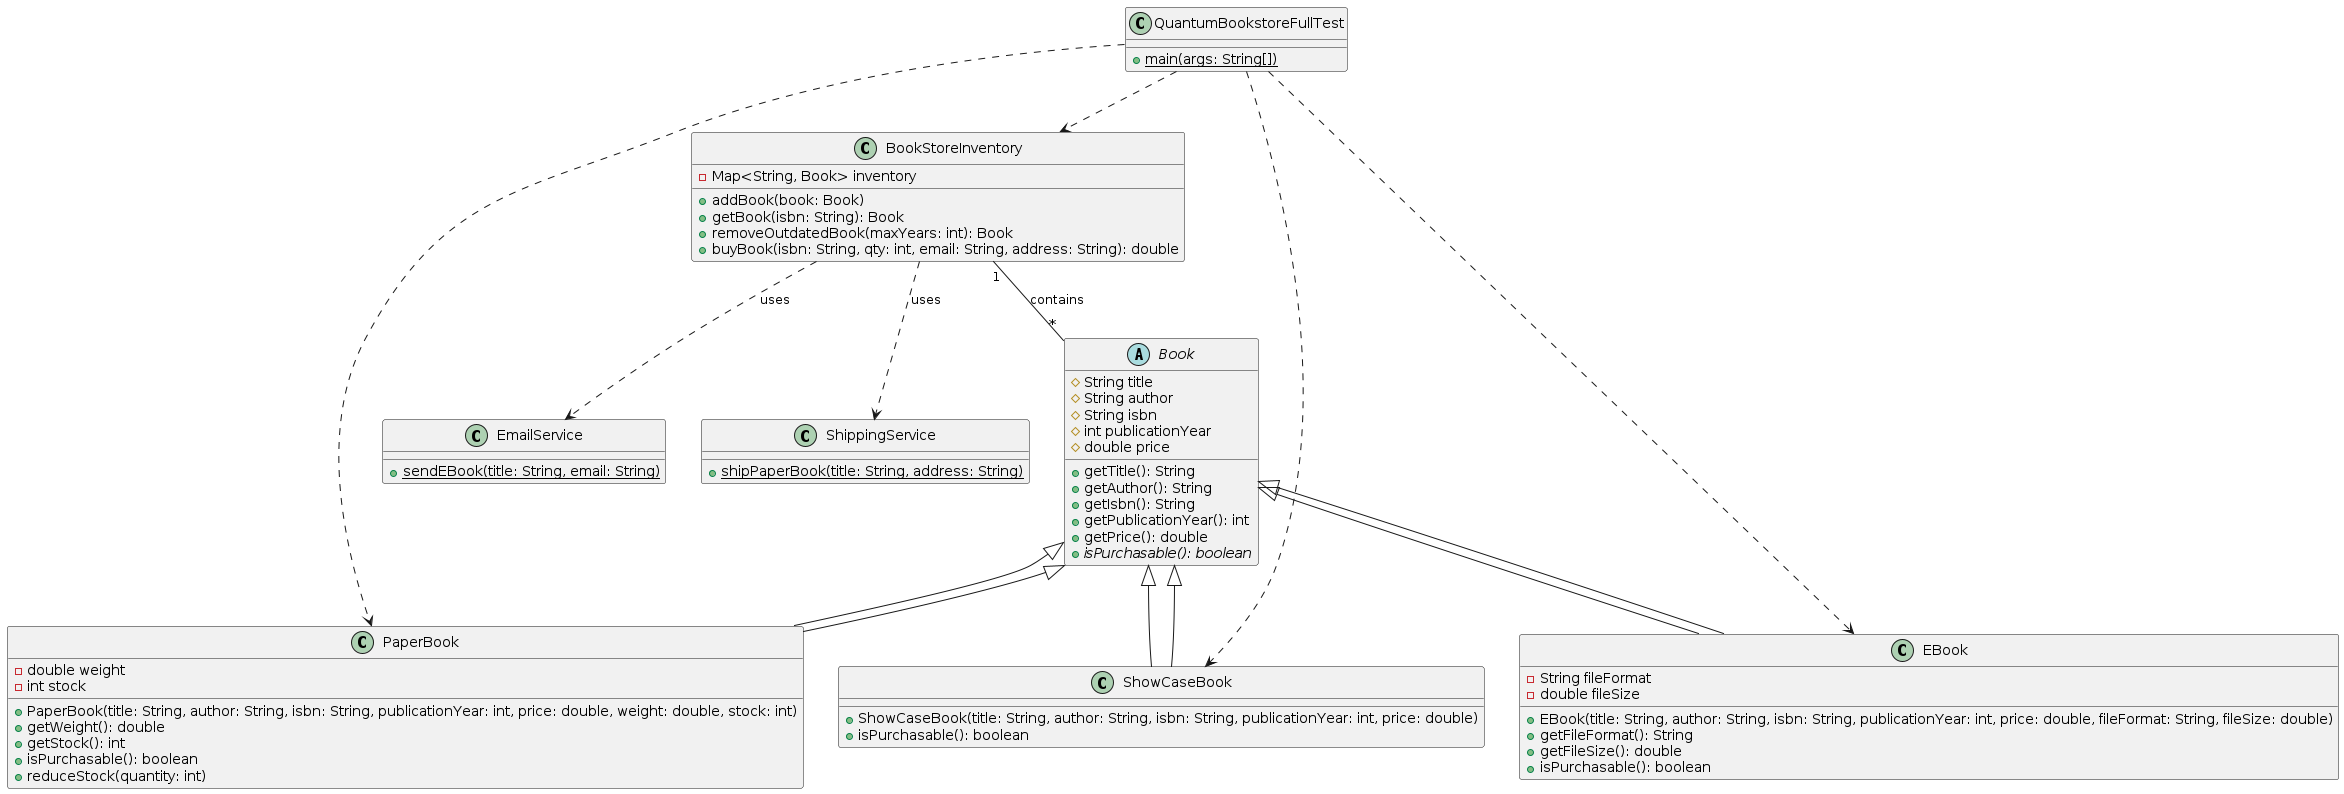

The diagram above was rendered by PlantUML. Its source (embedded in the PNG):
@startuml

abstract class Book {
    # String title
    # String author
    # String isbn
    # int publicationYear
    # double price
    + getTitle(): String
    + getAuthor(): String
    + getIsbn(): String
    + getPublicationYear(): int
    + getPrice(): double
    + {abstract} isPurchasable(): boolean
}

class PaperBook extends Book {
    - double weight
    - int stock
    + PaperBook(title: String, author: String, isbn: String, publicationYear: int, price: double, weight: double, stock: int)
    + getWeight(): double
    + getStock(): int
    + isPurchasable(): boolean
    + reduceStock(quantity: int)
}

class EBook extends Book {
    - String fileFormat
    - double fileSize
    + EBook(title: String, author: String, isbn: String, publicationYear: int, price: double, fileFormat: String, fileSize: double)
    + getFileFormat(): String
    + getFileSize(): double
    + isPurchasable(): boolean
}

class ShowCaseBook extends Book {
    + ShowCaseBook(title: String, author: String, isbn: String, publicationYear: int, price: double)
    + isPurchasable(): boolean
}

class BookStoreInventory {
    - Map<String, Book> inventory
    + addBook(book: Book)
    + getBook(isbn: String): Book
    + removeOutdatedBook(maxYears: int): Book
    + buyBook(isbn: String, qty: int, email: String, address: String): double
}

class EmailService {
    + {static} sendEBook(title: String, email: String)
}

class ShippingService {
    + {static} shipPaperBook(title: String, address: String)
}

class QuantumBookstoreFullTest {
    + {static} main(args: String[])
}

Book <|-- PaperBook
Book <|-- EBook
Book <|-- ShowCaseBook

BookStoreInventory "1" -- "*" Book : contains
BookStoreInventory ..> EmailService : uses
BookStoreInventory ..> ShippingService : uses

QuantumBookstoreFullTest ..> BookStoreInventory
QuantumBookstoreFullTest ..> PaperBook
QuantumBookstoreFullTest ..> EBook
QuantumBookstoreFullTest ..> ShowCaseBook

@enduml